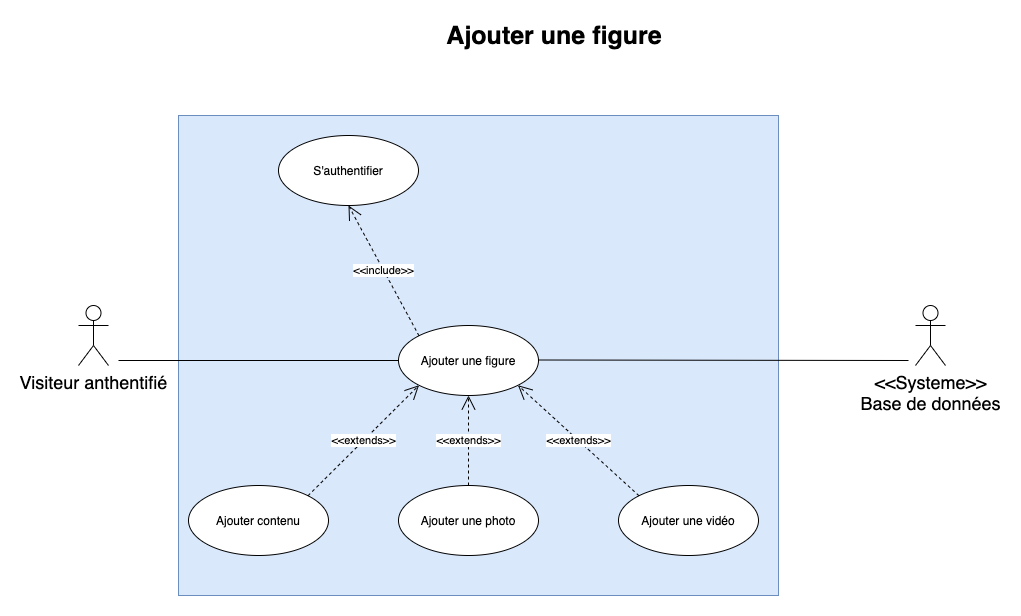

The diagram above was exported from draw.io. Its source (the exported page's mxGraphModel, read from the mxfile embedded in the PNG):
<mxGraphModel dx="1552" dy="809" grid="1" gridSize="10" guides="1" tooltips="1" connect="1" arrows="1" fold="1" page="1" pageScale="1" pageWidth="1169" pageHeight="827" background="#ffffff" math="0" shadow="0">
  <root>
    <mxCell id="0" />
    <mxCell id="1" parent="0" />
    <mxCell id="Pegxc9aspIDR2W_PW_JX-10" value="" style="rounded=0;whiteSpace=wrap;html=1;fillColor=#dae8fc;strokeColor=#6c8ebf;" parent="1" vertex="1">
      <mxGeometry x="160" y="110" width="600" height="480" as="geometry" />
    </mxCell>
    <mxCell id="Pegxc9aspIDR2W_PW_JX-1" value="&lt;font style=&quot;font-size: 25px&quot;&gt;&lt;b&gt;Ajouter une figure&lt;/b&gt;&lt;/font&gt;" style="text;html=1;strokeColor=none;fillColor=none;align=center;verticalAlign=middle;whiteSpace=wrap;rounded=0;" parent="1" vertex="1">
      <mxGeometry x="414" y="20" width="244" height="20" as="geometry" />
    </mxCell>
    <mxCell id="Pegxc9aspIDR2W_PW_JX-2" value="&lt;font style=&quot;font-size: 18px&quot;&gt;Visiteur anthentifié&lt;/font&gt;" style="shape=umlActor;verticalLabelPosition=bottom;verticalAlign=top;html=1;outlineConnect=0;" parent="1" vertex="1">
      <mxGeometry x="60" y="300" width="30" height="60" as="geometry" />
    </mxCell>
    <mxCell id="Pegxc9aspIDR2W_PW_JX-3" value="Ajouter une figure" style="ellipse;whiteSpace=wrap;html=1;" parent="1" vertex="1">
      <mxGeometry x="380" y="320" width="140" height="70" as="geometry" />
    </mxCell>
    <mxCell id="Pegxc9aspIDR2W_PW_JX-4" value="S'authentifier" style="ellipse;whiteSpace=wrap;html=1;" parent="1" vertex="1">
      <mxGeometry x="260" y="130" width="140" height="70" as="geometry" />
    </mxCell>
    <mxCell id="Pegxc9aspIDR2W_PW_JX-5" value="&amp;lt;&amp;lt;include&amp;gt;&amp;gt;" style="endArrow=open;endSize=12;dashed=1;html=1;exitX=0;exitY=0;exitDx=0;exitDy=0;entryX=0.5;entryY=1;entryDx=0;entryDy=0;" parent="1" source="Pegxc9aspIDR2W_PW_JX-3" target="Pegxc9aspIDR2W_PW_JX-4" edge="1">
      <mxGeometry width="160" relative="1" as="geometry">
        <mxPoint x="570" y="240" as="sourcePoint" />
        <mxPoint x="730" y="240" as="targetPoint" />
      </mxGeometry>
    </mxCell>
    <mxCell id="Pegxc9aspIDR2W_PW_JX-6" value="&lt;font style=&quot;font-size: 18px&quot;&gt;&amp;lt;&amp;lt;Systeme&amp;gt;&amp;gt;&lt;br&gt;Base de données&lt;br&gt;&lt;/font&gt;" style="shape=umlActor;verticalLabelPosition=bottom;verticalAlign=top;html=1;outlineConnect=0;" parent="1" vertex="1">
      <mxGeometry x="897" y="300" width="30" height="60" as="geometry" />
    </mxCell>
    <mxCell id="Pegxc9aspIDR2W_PW_JX-8" value="" style="endArrow=none;html=1;entryX=0;entryY=0.5;entryDx=0;entryDy=0;" parent="1" target="Pegxc9aspIDR2W_PW_JX-3" edge="1">
      <mxGeometry width="50" height="50" relative="1" as="geometry">
        <mxPoint x="100" y="355" as="sourcePoint" />
        <mxPoint x="440" y="290" as="targetPoint" />
      </mxGeometry>
    </mxCell>
    <mxCell id="CdMbppanLi51m-7V9AXy-1" value="Ajouter contenu" style="ellipse;whiteSpace=wrap;html=1;" vertex="1" parent="1">
      <mxGeometry x="170" y="480" width="140" height="70" as="geometry" />
    </mxCell>
    <mxCell id="CdMbppanLi51m-7V9AXy-2" value="Ajouter une photo" style="ellipse;whiteSpace=wrap;html=1;" vertex="1" parent="1">
      <mxGeometry x="380" y="480" width="140" height="70" as="geometry" />
    </mxCell>
    <mxCell id="CdMbppanLi51m-7V9AXy-3" value="Ajouter une vidéo" style="ellipse;whiteSpace=wrap;html=1;" vertex="1" parent="1">
      <mxGeometry x="600" y="480" width="140" height="70" as="geometry" />
    </mxCell>
    <mxCell id="CdMbppanLi51m-7V9AXy-4" value="&amp;lt;&amp;lt;extends&amp;gt;&amp;gt;" style="endArrow=open;endSize=12;dashed=1;html=1;exitX=1;exitY=0;exitDx=0;exitDy=0;entryX=0;entryY=1;entryDx=0;entryDy=0;" edge="1" parent="1" source="CdMbppanLi51m-7V9AXy-1" target="Pegxc9aspIDR2W_PW_JX-3">
      <mxGeometry width="160" relative="1" as="geometry">
        <mxPoint x="330.5025253169417" y="500.25126265847075" as="sourcePoint" />
        <mxPoint x="260" y="370" as="targetPoint" />
      </mxGeometry>
    </mxCell>
    <mxCell id="CdMbppanLi51m-7V9AXy-5" value="&amp;lt;&amp;lt;extends&amp;gt;&amp;gt;" style="endArrow=open;endSize=12;dashed=1;html=1;exitX=0.5;exitY=0;exitDx=0;exitDy=0;entryX=0.5;entryY=1;entryDx=0;entryDy=0;" edge="1" parent="1" source="CdMbppanLi51m-7V9AXy-2" target="Pegxc9aspIDR2W_PW_JX-3">
      <mxGeometry width="160" relative="1" as="geometry">
        <mxPoint x="220" y="490" as="sourcePoint" />
        <mxPoint x="410.5025253169417" y="389.74873734152925" as="targetPoint" />
      </mxGeometry>
    </mxCell>
    <mxCell id="CdMbppanLi51m-7V9AXy-6" value="&amp;lt;&amp;lt;extends&amp;gt;&amp;gt;" style="endArrow=open;endSize=12;dashed=1;html=1;exitX=0;exitY=0;exitDx=0;exitDy=0;entryX=1;entryY=1;entryDx=0;entryDy=0;" edge="1" parent="1" source="CdMbppanLi51m-7V9AXy-3" target="Pegxc9aspIDR2W_PW_JX-3">
      <mxGeometry width="160" relative="1" as="geometry">
        <mxPoint x="670" y="470" as="sourcePoint" />
        <mxPoint x="670" y="380" as="targetPoint" />
      </mxGeometry>
    </mxCell>
    <mxCell id="CdMbppanLi51m-7V9AXy-7" value="" style="endArrow=none;html=1;" edge="1" parent="1">
      <mxGeometry width="50" height="50" relative="1" as="geometry">
        <mxPoint x="520" y="354.5" as="sourcePoint" />
        <mxPoint x="890" y="355" as="targetPoint" />
      </mxGeometry>
    </mxCell>
  </root>
</mxGraphModel>